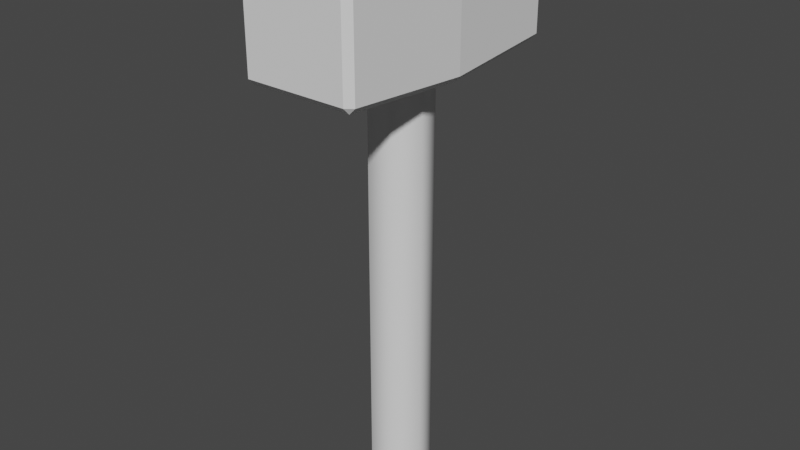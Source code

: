 # Source: Hammer.blend  (saved by Blender 3.1.7; exported with 4.5.12 LTS)
import bpy
from mathutils import Matrix  # noqa: F401  (used for matrix-valued properties, if any)

bpy.ops.wm.read_factory_settings(use_empty=True)
scene = bpy.context.scene
scene.name = 'Scene'

# ---- collections
col_collection = bpy.data.collections.new('Collection'); scene.collection.children.link(col_collection)

# ---- world
world_world = bpy.data.worlds.new('World'); scene.world = world_world
world_world.use_nodes = True; world_world.node_tree.nodes.clear()
_N = world_world.node_tree.nodes; _L = world_world.node_tree.links
n0 = _N.new('ShaderNodeOutputWorld'); n0.name = 'World Output'; n0.location = (300, 300)
n1 = _N.new('ShaderNodeBackground'); n1.name = 'Background'; n1.location = (10, 300)
n1.inputs[0].default_value = (0.05088, 0.05088, 0.05088, 1.0)
_L.new(n1.outputs[0], n0.inputs[0])
n0.is_active_output = True
world_world.color = (0.05088, 0.05088, 0.05088)
world_world.use_sun_shadow = False
world_world.sun_shadow_jitter_overblur = 0.0

# ---- meshes
me_cube_001 = bpy.data.meshes.new('Cube.001')
me_cube_001.from_pydata([(-1.668, -3.93, -1.869), (-1.658, -4.13, -1.658), (-1.869, -3.93, -1.668), (-1.869, -3.93, 1.668), (-1.658, -4.13, 1.658), (-1.668, -3.93, 1.869), (-1.869, 3.93, -1.668), (-1.658, 4.13, -1.658), (-1.668, 3.93, -1.869), (-1.668, 3.93, 1.869), (-1.658, 4.13, 1.658), (-1.869, 3.93, 1.668), (1.869, -3.93, -1.668), (1.658, -4.13, -1.658), (1.668, -3.93, -1.869), (1.668, -3.93, 1.869), (1.658, -4.13, 1.658), (1.869, -3.93, 1.668), (1.668, 3.93, -1.869), (1.658, 4.13, -1.658), (1.869, 3.93, -1.668), (1.668, 3.93, 1.869), (1.869, 3.93, 1.668), (1.658, 4.13, 1.658), (-2.069, 0.0, -1.868), (-1.868, 0.0, -2.069), (-2.069, 0.0, 1.868), (-1.868, 0.0, 2.069), (2.069, 0.0, -1.868), (1.868, 0.0, -2.069), (2.069, 0.0, 1.868), (1.868, 0.0, 2.069), (0.0, 1.0, -15.86), (0.0, 1.0, -1.4), (0.7818, 0.6235, -15.86), (0.7818, 0.6235, -1.4), (0.9749, -0.2225, -15.86), (0.9749, -0.2225, -1.4), (0.4339, -0.901, -15.86), (0.4339, -0.901, -1.4), (-0.4339, -0.901, -15.86), (-0.4339, -0.901, -1.4), (-0.9749, -0.2225, -15.86), (-0.9749, -0.2225, -1.4), (-0.7818, 0.6235, -15.86), (-0.7818, 0.6235, -1.4), (0.0, 0.916, -16.02), (0.7162, 0.5711, -16.02), (0.8931, -0.2038, -16.02), (0.3974, -0.8253, -16.02), (-0.3974, -0.8253, -16.02), (-0.8931, -0.2038, -16.02), (-0.7162, 0.5711, -16.02)], [], [(21, 9, 27, 31), (8, 18, 29, 25), (20, 22, 30, 28), (25, 29, 14, 0), (31, 27, 5, 15), (7, 10, 23, 19), (28, 30, 17, 12), (24, 26, 11, 6), (13, 16, 4, 1), (0, 1, 2), (3, 4, 5), (6, 7, 8), (9, 10, 11), (12, 13, 14), (15, 16, 17), (18, 19, 20), (21, 22, 23), (25, 0, 2, 24), (1, 4, 3, 2), (27, 9, 11, 26), (10, 7, 6, 11), (18, 8, 7, 19), (9, 21, 23, 10), (22, 20, 19, 23), (29, 18, 20, 28), (31, 15, 17, 30), (16, 13, 12, 17), (0, 14, 13, 1), (15, 5, 4, 16), (8, 25, 24, 6), (5, 27, 26, 3), (14, 29, 28, 12), (21, 31, 30, 22), (2, 3, 26, 24), (32, 33, 35, 34), (34, 35, 37, 36), (36, 37, 39, 38), (38, 39, 41, 40), (40, 41, 43, 42), (42, 43, 45, 44), (44, 45, 33, 32), (34, 36, 48, 47), (46, 47, 48, 49, 50, 51, 52), (40, 42, 51, 50), (32, 34, 47, 46), (36, 38, 49, 48), (42, 44, 52, 51), (38, 40, 50, 49), (44, 32, 46, 52)])
me_cube_001.polygons.foreach_set('use_smooth', [0, 0, 0, 0, 0, 0, 0, 0, 0, 0, 0, 0, 0, 0, 0, 0, 0, 0, 0, 0, 0, 0, 0, 0, 0, 0, 0, 0, 0, 0, 0, 0, 0, 0, 1, 1, 1, 1, 1, 1, 1, 1, 1, 1, 1, 1, 1, 1, 1])
_k = set([(32, 34), (32, 44), (34, 36), (36, 38), (38, 40), (40, 42), (42, 44)])
me_cube_001.attributes.new('sharp_edge', 'BOOLEAN', 'EDGE').data.foreach_set('value', [ (min(e.vertices), max(e.vertices)) in _k for e in me_cube_001.edges])
_uv = me_cube_001.uv_layers.new(name='UVMap')
_uv.uv.foreach_set('vector', [0.1878, 0.5486, 0.03533, 0.5565, 0.02241, 0.3801, 0.1813, 0.3765, 0.5165, 0.5387, 0.3651, 0.5424, 0.3599, 0.3716, 0.5147, 0.3679, 0.3525, 0.5428, 0.2005, 0.5482, 0.1936, 0.3761, 0.3477, 0.3721, 0.5147, 0.3679, 0.3599, 0.3716, 0.3545, 0.2005, 0.5069, 0.1945, 0.1813, 0.3765, 0.02241, 0.3801, 0.02663, 0.2063, 0.1776, 0.2056, 0.532, 0.5518, 0.676, 0.5547, 0.6772, 0.6987, 0.5332, 0.6958, 0.3477, 0.3721, 0.1936, 0.3761, 0.1902, 0.2053, 0.3419, 0.2009, 0.5271, 0.3675, 0.6908, 0.3647, 0.6789, 0.5411, 0.5291, 0.5386, 0.5081, 0.03292, 0.6554, 0.0238, 0.6687, 0.1708, 0.5214, 0.1799, 0.5083, 0.184, 0.5214, 0.1799, 0.5197, 0.1939, 0.6728, 0.184, 0.6687, 0.1708, 0.6829, 0.1724, 0.5291, 0.5386, 0.532, 0.5518, 0.5184, 0.549, 0.6891, 0.5517, 0.676, 0.5547, 0.6789, 0.5411, 0.5041, 0.01971, 0.5081, 0.03292, 0.494, 0.03125, 0.6686, 0.01968, 0.6554, 0.0238, 0.6572, 0.009743, 0.5201, 0.6988, 0.5332, 0.6958, 0.5303, 0.7094, 0.6908, 0.7015, 0.6801, 0.7119, 0.6772, 0.6987, 0.5147, 0.3679, 0.5069, 0.1945, 0.5197, 0.1939, 0.5271, 0.3675, 0.5214, 0.1799, 0.6687, 0.1708, 0.6728, 0.184, 0.5197, 0.1939, 0.02241, 0.3801, 0.03533, 0.5565, 0.02255, 0.5574, 0.009743, 0.3804, 0.676, 0.5547, 0.532, 0.5518, 0.5291, 0.5386, 0.6789, 0.5411, 0.5201, 0.6988, 0.5184, 0.549, 0.532, 0.5518, 0.5332, 0.6958, 0.6891, 0.5517, 0.6908, 0.7015, 0.6772, 0.6987, 0.676, 0.5547, 0.6801, 0.7119, 0.5303, 0.7094, 0.5332, 0.6958, 0.6772, 0.6987, 0.3599, 0.3716, 0.3651, 0.5424, 0.3525, 0.5428, 0.3477, 0.3721, 0.1813, 0.3765, 0.1776, 0.2056, 0.1902, 0.2053, 0.1936, 0.3761, 0.6554, 0.0238, 0.5081, 0.03292, 0.5041, 0.01971, 0.6572, 0.009743, 0.5083, 0.184, 0.494, 0.03125, 0.5081, 0.03292, 0.5214, 0.1799, 0.6686, 0.01968, 0.6829, 0.1724, 0.6687, 0.1708, 0.6554, 0.0238, 0.5165, 0.5387, 0.5147, 0.3679, 0.5271, 0.3675, 0.5291, 0.5386, 0.02663, 0.2063, 0.02241, 0.3801, 0.009743, 0.3804, 0.01385, 0.206, 0.3545, 0.2005, 0.3599, 0.3716, 0.3477, 0.3721, 0.3419, 0.2009, 0.1878, 0.5486, 0.1813, 0.3765, 0.1936, 0.3761, 0.2005, 0.5482, 0.5197, 0.1939, 0.6728, 0.184, 0.6908, 0.3647, 0.5271, 0.3675, 0.8262, 0.1063, 0.8288, 0.7303, 0.7885, 0.7302, 0.7894, 0.1061, 0.7894, 0.1061, 0.7885, 0.7302, 0.7482, 0.7299, 0.7531, 0.1045, 0.7531, 0.1045, 0.7482, 0.7299, 0.7103, 0.7296, 0.7159, 0.09851, 0.9765, 0.0945, 0.9903, 0.7285, 0.9498, 0.7292, 0.9377, 0.1017, 0.9377, 0.1017, 0.9498, 0.7292, 0.9094, 0.7298, 0.9002, 0.1044, 0.9002, 0.1044, 0.9094, 0.7298, 0.8691, 0.7301, 0.8631, 0.1057, 0.8631, 0.1057, 0.8691, 0.7301, 0.8288, 0.7303, 0.8262, 0.1063, 0.7894, 0.1061, 0.7531, 0.1045, 0.7539, 0.09669, 0.7896, 0.09805, 0.939, 0.009743, 0.9751, 0.01906, 0.9903, 0.05307, 0.9731, 0.08615, 0.9366, 0.09339, 0.9082, 0.06935, 0.9092, 0.03212, 0.9377, 0.1017, 0.9002, 0.1044, 0.8998, 0.09619, 0.9366, 0.09339, 0.8262, 0.1063, 0.7894, 0.1061, 0.7896, 0.09805, 0.8261, 0.09807, 0.7531, 0.1045, 0.7159, 0.09851, 0.7188, 0.09087, 0.7539, 0.09669, 0.9002, 0.1044, 0.8631, 0.1057, 0.8629, 0.09747, 0.8998, 0.09619, 0.9765, 0.0945, 0.9377, 0.1017, 0.9366, 0.09339, 0.9731, 0.08615, 0.8631, 0.1057, 0.8262, 0.1063, 0.8261, 0.09807, 0.8629, 0.09747])
me_cube_001.use_remesh_fix_poles = True
me_cube_001.use_remesh_preserve_attributes = False
me_cube_001.update()

# ---- objects
ob_hammer = bpy.data.objects.new('Hammer', me_cube_001)

# ---- transforms, parenting, visibility, modifiers, constraints
ob_hammer.location = (0.0, 0.0, 15.68)

# ---- collection membership
col_collection.objects.link(ob_hammer)

# ---- scene / render settings (as saved in the file)
scene.frame_start = 1; scene.frame_end = 250; scene.frame_set(1)
scene.render.engine = 'BLENDER_EEVEE_NEXT'
scene.cycles.sampling_pattern = 'TABULATED_SOBOL'
scene.cycles.use_light_tree = False
scene.view_settings.view_transform = 'Filmic'
bpy.context.view_layer.update()

# ---- added for rendering (the .blend has no active camera and no usable light): camera, sun
cam_auto = bpy.data.cameras.new('AutoCamera')
cam_auto.lens = 50.0
cam_auto.sensor_width = 36.0
cam_auto.clip_end = 1000.0
ob_auto_camera = bpy.data.objects.new('AutoCamera', cam_auto)
scene.collection.objects.link(ob_auto_camera)
ob_auto_camera.location = (18.7958, -22.5549, 23.7446)
ob_auto_camera.rotation_euler = (1.09748, -7.21219e-08, 0.694738)
scene.camera = ob_auto_camera
light_auto_sun = bpy.data.lights.new('AutoSun', 'SUN')
light_auto_sun.energy = 3.0
light_auto_sun.angle = 0.0523599
ob_auto_sun = bpy.data.objects.new('AutoSun', light_auto_sun)
scene.collection.objects.link(ob_auto_sun)
ob_auto_sun.rotation_euler = (0.872665, 0.174533, 0.523599)
bpy.context.view_layer.update()

